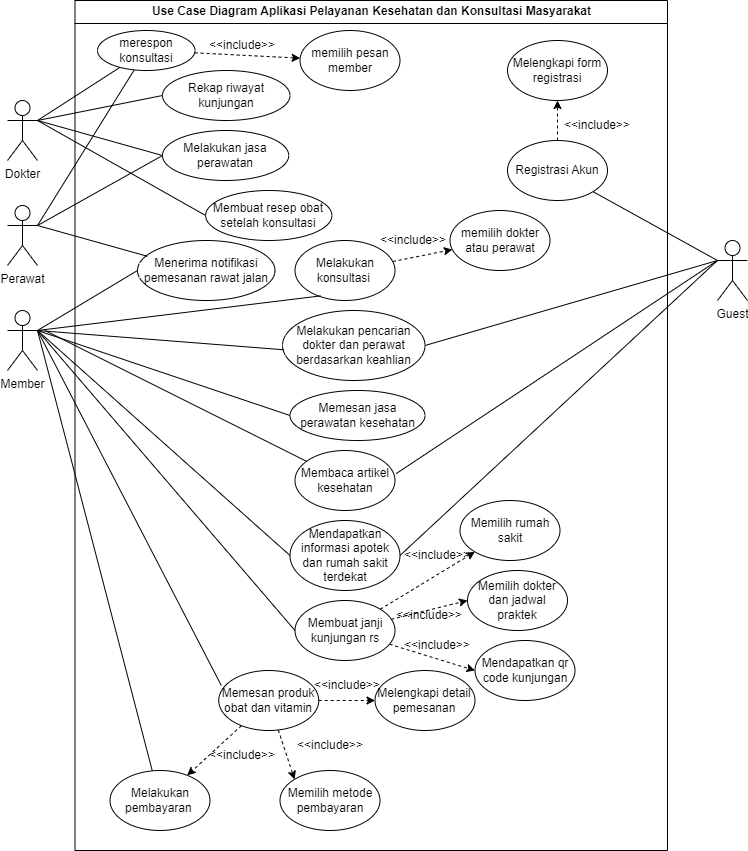

The diagram above was exported from draw.io. Its source (the exported page's mxGraphModel, read from the mxfile embedded in the PNG):
<mxGraphModel dx="1091" dy="-1554" grid="1" gridSize="10" guides="1" tooltips="1" connect="1" arrows="1" fold="1" page="1" pageScale="1" pageWidth="850" pageHeight="1100" math="0" shadow="0">
  <root>
    <mxCell id="0" />
    <mxCell id="1" parent="0" />
    <mxCell id="FYov83O6Qrbh_qYwmv2M-1" value="Use Case Diagram Aplikasi Pelayanan Kesehatan dan Konsultasi Masyarakat" style="swimlane;whiteSpace=wrap;html=1;" parent="1" vertex="1">
      <mxGeometry x="197.5" y="2220" width="592.5" height="850" as="geometry" />
    </mxCell>
    <mxCell id="FYov83O6Qrbh_qYwmv2M-2" style="rounded=0;orthogonalLoop=1;jettySize=auto;html=1;dashed=1;" parent="FYov83O6Qrbh_qYwmv2M-1" source="FYov83O6Qrbh_qYwmv2M-4" target="FYov83O6Qrbh_qYwmv2M-5" edge="1">
      <mxGeometry relative="1" as="geometry" />
    </mxCell>
    <mxCell id="FYov83O6Qrbh_qYwmv2M-4" value="Registrasi Akun" style="ellipse;whiteSpace=wrap;html=1;" parent="FYov83O6Qrbh_qYwmv2M-1" vertex="1">
      <mxGeometry x="432.5" y="140" width="100" height="60" as="geometry" />
    </mxCell>
    <mxCell id="FYov83O6Qrbh_qYwmv2M-5" value="Melengkapi form registrasi" style="ellipse;whiteSpace=wrap;html=1;" parent="FYov83O6Qrbh_qYwmv2M-1" vertex="1">
      <mxGeometry x="432.5" y="40" width="100" height="60" as="geometry" />
    </mxCell>
    <mxCell id="FYov83O6Qrbh_qYwmv2M-8" value="&amp;lt;&amp;lt;include&amp;gt;&amp;gt;" style="text;html=1;strokeColor=none;fillColor=none;align=center;verticalAlign=middle;whiteSpace=wrap;rounded=0;" parent="FYov83O6Qrbh_qYwmv2M-1" vertex="1">
      <mxGeometry x="492.5" y="110" width="60" height="30" as="geometry" />
    </mxCell>
    <mxCell id="FYov83O6Qrbh_qYwmv2M-33" value="Rekap riwayat kunjungan" style="ellipse;whiteSpace=wrap;html=1;fillColor=default;strokeColor=default;" parent="FYov83O6Qrbh_qYwmv2M-1" vertex="1">
      <mxGeometry x="87.5" y="70" width="127.5" height="50" as="geometry" />
    </mxCell>
    <mxCell id="FYov83O6Qrbh_qYwmv2M-34" value="Membaca artikel kesehatan" style="ellipse;whiteSpace=wrap;html=1;" parent="FYov83O6Qrbh_qYwmv2M-1" vertex="1">
      <mxGeometry x="220" y="450" width="100" height="60" as="geometry" />
    </mxCell>
    <mxCell id="FYov83O6Qrbh_qYwmv2M-35" value="Mendapatkan informasi apotek dan rumah sakit terdekat" style="ellipse;whiteSpace=wrap;html=1;" parent="FYov83O6Qrbh_qYwmv2M-1" vertex="1">
      <mxGeometry x="215" y="520" width="110" height="70" as="geometry" />
    </mxCell>
    <mxCell id="FYov83O6Qrbh_qYwmv2M-36" style="rounded=0;orthogonalLoop=1;jettySize=auto;html=1;dashed=1;" parent="FYov83O6Qrbh_qYwmv2M-1" source="FYov83O6Qrbh_qYwmv2M-39" target="FYov83O6Qrbh_qYwmv2M-40" edge="1">
      <mxGeometry relative="1" as="geometry" />
    </mxCell>
    <mxCell id="FYov83O6Qrbh_qYwmv2M-37" style="rounded=0;orthogonalLoop=1;jettySize=auto;html=1;entryX=0;entryY=0.5;entryDx=0;entryDy=0;dashed=1;" parent="FYov83O6Qrbh_qYwmv2M-1" source="FYov83O6Qrbh_qYwmv2M-39" target="FYov83O6Qrbh_qYwmv2M-41" edge="1">
      <mxGeometry relative="1" as="geometry" />
    </mxCell>
    <mxCell id="KdJoEg8z0QYHcAPWI05V-2" style="rounded=0;orthogonalLoop=1;jettySize=auto;html=1;entryX=0;entryY=0.5;entryDx=0;entryDy=0;endArrow=classic;endFill=1;dashed=1;" edge="1" parent="FYov83O6Qrbh_qYwmv2M-1" source="FYov83O6Qrbh_qYwmv2M-39" target="KdJoEg8z0QYHcAPWI05V-1">
      <mxGeometry relative="1" as="geometry" />
    </mxCell>
    <mxCell id="FYov83O6Qrbh_qYwmv2M-39" value="Membuat janji&lt;br&gt;kunjungan rs" style="ellipse;whiteSpace=wrap;html=1;" parent="FYov83O6Qrbh_qYwmv2M-1" vertex="1">
      <mxGeometry x="220" y="600" width="100" height="60" as="geometry" />
    </mxCell>
    <mxCell id="FYov83O6Qrbh_qYwmv2M-40" value="Memilih rumah sakit" style="ellipse;whiteSpace=wrap;html=1;" parent="FYov83O6Qrbh_qYwmv2M-1" vertex="1">
      <mxGeometry x="385" y="500" width="100" height="60" as="geometry" />
    </mxCell>
    <mxCell id="FYov83O6Qrbh_qYwmv2M-41" value="Memilih dokter dan jadwal praktek" style="ellipse;whiteSpace=wrap;html=1;" parent="FYov83O6Qrbh_qYwmv2M-1" vertex="1">
      <mxGeometry x="392.5" y="570" width="100" height="60" as="geometry" />
    </mxCell>
    <mxCell id="FYov83O6Qrbh_qYwmv2M-42" value="&amp;lt;&amp;lt;include&amp;gt;&amp;gt;" style="text;html=1;strokeColor=none;fillColor=none;align=center;verticalAlign=middle;whiteSpace=wrap;rounded=0;" parent="FYov83O6Qrbh_qYwmv2M-1" vertex="1">
      <mxGeometry x="332.5" y="540" width="60" height="30" as="geometry" />
    </mxCell>
    <mxCell id="FYov83O6Qrbh_qYwmv2M-43" value="&amp;lt;&amp;lt;include&amp;gt;&amp;gt;" style="text;html=1;strokeColor=none;fillColor=none;align=center;verticalAlign=middle;whiteSpace=wrap;rounded=0;" parent="FYov83O6Qrbh_qYwmv2M-1" vertex="1">
      <mxGeometry x="325" y="600" width="60" height="30" as="geometry" />
    </mxCell>
    <mxCell id="FYov83O6Qrbh_qYwmv2M-46" value="" style="edgeStyle=orthogonalEdgeStyle;rounded=0;orthogonalLoop=1;jettySize=auto;html=1;dashed=1;" parent="FYov83O6Qrbh_qYwmv2M-1" source="FYov83O6Qrbh_qYwmv2M-49" target="FYov83O6Qrbh_qYwmv2M-50" edge="1">
      <mxGeometry relative="1" as="geometry" />
    </mxCell>
    <mxCell id="FYov83O6Qrbh_qYwmv2M-47" style="rounded=0;orthogonalLoop=1;jettySize=auto;html=1;entryX=0;entryY=0;entryDx=0;entryDy=0;dashed=1;" parent="FYov83O6Qrbh_qYwmv2M-1" source="FYov83O6Qrbh_qYwmv2M-49" target="FYov83O6Qrbh_qYwmv2M-51" edge="1">
      <mxGeometry relative="1" as="geometry" />
    </mxCell>
    <mxCell id="FYov83O6Qrbh_qYwmv2M-48" style="rounded=0;orthogonalLoop=1;jettySize=auto;html=1;dashed=1;" parent="FYov83O6Qrbh_qYwmv2M-1" source="FYov83O6Qrbh_qYwmv2M-49" target="FYov83O6Qrbh_qYwmv2M-54" edge="1">
      <mxGeometry relative="1" as="geometry" />
    </mxCell>
    <mxCell id="FYov83O6Qrbh_qYwmv2M-49" value="Memesan produk obat dan vitamin" style="ellipse;whiteSpace=wrap;html=1;fillColor=default;strokeColor=default;" parent="FYov83O6Qrbh_qYwmv2M-1" vertex="1">
      <mxGeometry x="143.75" y="670" width="100" height="60" as="geometry" />
    </mxCell>
    <mxCell id="FYov83O6Qrbh_qYwmv2M-50" value="Melengkapi detail pemesanan" style="ellipse;whiteSpace=wrap;html=1;" parent="FYov83O6Qrbh_qYwmv2M-1" vertex="1">
      <mxGeometry x="300" y="670" width="100" height="60" as="geometry" />
    </mxCell>
    <mxCell id="FYov83O6Qrbh_qYwmv2M-51" value="Memilih metode pembayaran" style="ellipse;whiteSpace=wrap;html=1;" parent="FYov83O6Qrbh_qYwmv2M-1" vertex="1">
      <mxGeometry x="205" y="770" width="100" height="60" as="geometry" />
    </mxCell>
    <mxCell id="FYov83O6Qrbh_qYwmv2M-52" value="&amp;lt;&amp;lt;include&amp;gt;&amp;gt;" style="text;html=1;strokeColor=none;fillColor=none;align=center;verticalAlign=middle;whiteSpace=wrap;rounded=0;" parent="FYov83O6Qrbh_qYwmv2M-1" vertex="1">
      <mxGeometry x="137.5" y="740" width="60" height="30" as="geometry" />
    </mxCell>
    <mxCell id="FYov83O6Qrbh_qYwmv2M-53" value="&amp;lt;&amp;lt;include&amp;gt;&amp;gt;" style="text;html=1;strokeColor=none;fillColor=none;align=center;verticalAlign=middle;whiteSpace=wrap;rounded=0;" parent="FYov83O6Qrbh_qYwmv2M-1" vertex="1">
      <mxGeometry x="225" y="730" width="60" height="30" as="geometry" />
    </mxCell>
    <mxCell id="FYov83O6Qrbh_qYwmv2M-54" value="Melakukan pembayaran&amp;nbsp;" style="ellipse;whiteSpace=wrap;html=1;" parent="FYov83O6Qrbh_qYwmv2M-1" vertex="1">
      <mxGeometry x="35" y="770" width="100" height="60" as="geometry" />
    </mxCell>
    <mxCell id="FYov83O6Qrbh_qYwmv2M-77" value="&amp;lt;&amp;lt;include&amp;gt;&amp;gt;" style="text;html=1;strokeColor=none;fillColor=none;align=center;verticalAlign=middle;whiteSpace=wrap;rounded=0;" parent="FYov83O6Qrbh_qYwmv2M-1" vertex="1">
      <mxGeometry x="242.5" y="670" width="60" height="30" as="geometry" />
    </mxCell>
    <mxCell id="FYov83O6Qrbh_qYwmv2M-86" value="&lt;font style=&quot;font-size: 12px;&quot;&gt;Melakukan pencarian dokter dan perawat berdasarkan keahlian&lt;/font&gt;" style="ellipse;whiteSpace=wrap;html=1;" parent="FYov83O6Qrbh_qYwmv2M-1" vertex="1">
      <mxGeometry x="207.5" y="310" width="142.5" height="70" as="geometry" />
    </mxCell>
    <mxCell id="FYov83O6Qrbh_qYwmv2M-87" value="&lt;font style=&quot;font-size: 12px;&quot;&gt;Memesan jasa perawatan kesehatan&lt;/font&gt;" style="ellipse;whiteSpace=wrap;html=1;" parent="FYov83O6Qrbh_qYwmv2M-1" vertex="1">
      <mxGeometry x="215" y="390" width="135" height="50" as="geometry" />
    </mxCell>
    <mxCell id="FYov83O6Qrbh_qYwmv2M-199" value="" style="edgeStyle=none;rounded=0;orthogonalLoop=1;jettySize=auto;html=1;startArrow=none;startFill=0;endArrow=classic;endFill=1;dashed=1;" parent="FYov83O6Qrbh_qYwmv2M-1" source="FYov83O6Qrbh_qYwmv2M-192" target="FYov83O6Qrbh_qYwmv2M-197" edge="1">
      <mxGeometry relative="1" as="geometry" />
    </mxCell>
    <mxCell id="FYov83O6Qrbh_qYwmv2M-192" value="Melakukan konsultasi&amp;nbsp;" style="ellipse;whiteSpace=wrap;html=1;" parent="FYov83O6Qrbh_qYwmv2M-1" vertex="1">
      <mxGeometry x="220" y="240" width="100" height="60" as="geometry" />
    </mxCell>
    <mxCell id="FYov83O6Qrbh_qYwmv2M-202" style="edgeStyle=none;rounded=0;orthogonalLoop=1;jettySize=auto;html=1;dashed=1;startArrow=none;startFill=0;endArrow=classic;endFill=1;" parent="FYov83O6Qrbh_qYwmv2M-1" source="FYov83O6Qrbh_qYwmv2M-194" target="FYov83O6Qrbh_qYwmv2M-201" edge="1">
      <mxGeometry relative="1" as="geometry" />
    </mxCell>
    <mxCell id="FYov83O6Qrbh_qYwmv2M-194" value="merespon konsultasi" style="ellipse;whiteSpace=wrap;html=1;fillColor=default;strokeColor=default;" parent="FYov83O6Qrbh_qYwmv2M-1" vertex="1">
      <mxGeometry x="22.5" y="30" width="97.5" height="40" as="geometry" />
    </mxCell>
    <mxCell id="FYov83O6Qrbh_qYwmv2M-197" value="memilih dokter&lt;br&gt;atau perawat" style="ellipse;whiteSpace=wrap;html=1;" parent="FYov83O6Qrbh_qYwmv2M-1" vertex="1">
      <mxGeometry x="375" y="210" width="100" height="60" as="geometry" />
    </mxCell>
    <mxCell id="FYov83O6Qrbh_qYwmv2M-198" style="edgeStyle=none;rounded=0;orthogonalLoop=1;jettySize=auto;html=1;exitX=0.5;exitY=0;exitDx=0;exitDy=0;startArrow=none;startFill=0;endArrow=none;endFill=0;" parent="FYov83O6Qrbh_qYwmv2M-1" source="FYov83O6Qrbh_qYwmv2M-192" target="FYov83O6Qrbh_qYwmv2M-192" edge="1">
      <mxGeometry relative="1" as="geometry" />
    </mxCell>
    <mxCell id="FYov83O6Qrbh_qYwmv2M-200" value="&amp;lt;&amp;lt;include&amp;gt;&amp;gt;" style="text;html=1;strokeColor=none;fillColor=none;align=center;verticalAlign=middle;whiteSpace=wrap;rounded=0;" parent="FYov83O6Qrbh_qYwmv2M-1" vertex="1">
      <mxGeometry x="315" y="225" width="47.5" height="30" as="geometry" />
    </mxCell>
    <mxCell id="FYov83O6Qrbh_qYwmv2M-201" value="memilih pesan member" style="ellipse;whiteSpace=wrap;html=1;" parent="FYov83O6Qrbh_qYwmv2M-1" vertex="1">
      <mxGeometry x="225" y="30" width="100" height="60" as="geometry" />
    </mxCell>
    <mxCell id="FYov83O6Qrbh_qYwmv2M-203" value="&amp;lt;&amp;lt;include&amp;gt;&amp;gt;" style="text;html=1;strokeColor=none;fillColor=none;align=center;verticalAlign=middle;whiteSpace=wrap;rounded=0;" parent="FYov83O6Qrbh_qYwmv2M-1" vertex="1">
      <mxGeometry x="143.75" y="30" width="47.5" height="30" as="geometry" />
    </mxCell>
    <mxCell id="ZeCUqsGxBGgo8CXw-VUg-1" value="Melakukan jasa perawatan" style="ellipse;whiteSpace=wrap;html=1;fillColor=default;strokeColor=default;" parent="FYov83O6Qrbh_qYwmv2M-1" vertex="1">
      <mxGeometry x="87.5" y="130" width="126.25" height="50" as="geometry" />
    </mxCell>
    <mxCell id="ZeCUqsGxBGgo8CXw-VUg-5" value="Menerima notifikasi pemesanan rawat jalan" style="ellipse;whiteSpace=wrap;html=1;fillColor=default;strokeColor=default;" parent="FYov83O6Qrbh_qYwmv2M-1" vertex="1">
      <mxGeometry x="62.5" y="240" width="137.5" height="60" as="geometry" />
    </mxCell>
    <mxCell id="5GG8HwsSgDSnO_9piChJ-3" value="Membuat resep obat&lt;br&gt;setelah konsultasi" style="ellipse;whiteSpace=wrap;html=1;fillColor=default;strokeColor=default;" parent="FYov83O6Qrbh_qYwmv2M-1" vertex="1">
      <mxGeometry x="130.63" y="190" width="126.25" height="50" as="geometry" />
    </mxCell>
    <mxCell id="KdJoEg8z0QYHcAPWI05V-1" value="Mendapatkan qr code kunjungan" style="ellipse;whiteSpace=wrap;html=1;" vertex="1" parent="FYov83O6Qrbh_qYwmv2M-1">
      <mxGeometry x="400" y="640" width="100" height="60" as="geometry" />
    </mxCell>
    <mxCell id="KdJoEg8z0QYHcAPWI05V-3" value="&amp;lt;&amp;lt;include&amp;gt;&amp;gt;" style="text;html=1;strokeColor=none;fillColor=none;align=center;verticalAlign=middle;whiteSpace=wrap;rounded=0;" vertex="1" parent="FYov83O6Qrbh_qYwmv2M-1">
      <mxGeometry x="332.5" y="630" width="60" height="30" as="geometry" />
    </mxCell>
    <mxCell id="FYov83O6Qrbh_qYwmv2M-101" style="rounded=0;orthogonalLoop=1;jettySize=auto;html=1;entryX=0;entryY=0.5;entryDx=0;entryDy=0;exitX=1;exitY=0.3333333333333333;exitDx=0;exitDy=0;exitPerimeter=0;endArrow=none;endFill=0;" parent="1" source="FYov83O6Qrbh_qYwmv2M-102" target="FYov83O6Qrbh_qYwmv2M-33" edge="1">
      <mxGeometry relative="1" as="geometry">
        <mxPoint x="157.5" y="2445" as="sourcePoint" />
      </mxGeometry>
    </mxCell>
    <mxCell id="FYov83O6Qrbh_qYwmv2M-195" style="edgeStyle=none;rounded=0;orthogonalLoop=1;jettySize=auto;html=1;startArrow=none;startFill=0;endArrow=none;endFill=0;exitX=1;exitY=0.3333333333333333;exitDx=0;exitDy=0;exitPerimeter=0;" parent="1" source="FYov83O6Qrbh_qYwmv2M-102" target="FYov83O6Qrbh_qYwmv2M-194" edge="1">
      <mxGeometry relative="1" as="geometry" />
    </mxCell>
    <mxCell id="ZeCUqsGxBGgo8CXw-VUg-2" style="rounded=0;orthogonalLoop=1;jettySize=auto;html=1;entryX=0;entryY=0.5;entryDx=0;entryDy=0;endArrow=none;endFill=0;" parent="1" target="ZeCUqsGxBGgo8CXw-VUg-1" edge="1">
      <mxGeometry relative="1" as="geometry">
        <mxPoint x="160" y="2340" as="sourcePoint" />
      </mxGeometry>
    </mxCell>
    <mxCell id="5GG8HwsSgDSnO_9piChJ-4" style="rounded=0;orthogonalLoop=1;jettySize=auto;html=1;exitX=1;exitY=0.333;exitDx=0;exitDy=0;exitPerimeter=0;startArrow=none;startFill=0;endArrow=none;endFill=0;entryX=0;entryY=0.5;entryDx=0;entryDy=0;" parent="1" source="FYov83O6Qrbh_qYwmv2M-102" target="5GG8HwsSgDSnO_9piChJ-3" edge="1">
      <mxGeometry relative="1" as="geometry">
        <mxPoint x="290" y="2440" as="targetPoint" />
      </mxGeometry>
    </mxCell>
    <mxCell id="FYov83O6Qrbh_qYwmv2M-102" value="Dokter" style="shape=umlActor;verticalLabelPosition=bottom;verticalAlign=top;html=1;outlineConnect=0;" parent="1" vertex="1">
      <mxGeometry x="130" y="2320" width="30" height="60" as="geometry" />
    </mxCell>
    <mxCell id="FYov83O6Qrbh_qYwmv2M-196" style="edgeStyle=none;rounded=0;orthogonalLoop=1;jettySize=auto;html=1;startArrow=none;startFill=0;endArrow=none;endFill=0;exitX=1;exitY=0.3333333333333333;exitDx=0;exitDy=0;exitPerimeter=0;" parent="1" source="FYov83O6Qrbh_qYwmv2M-104" target="FYov83O6Qrbh_qYwmv2M-194" edge="1">
      <mxGeometry relative="1" as="geometry">
        <mxPoint x="160" y="2450" as="sourcePoint" />
      </mxGeometry>
    </mxCell>
    <mxCell id="ZeCUqsGxBGgo8CXw-VUg-3" style="edgeStyle=none;rounded=0;orthogonalLoop=1;jettySize=auto;html=1;entryX=0;entryY=0.5;entryDx=0;entryDy=0;endArrow=none;endFill=0;exitX=1;exitY=0.3333333333333333;exitDx=0;exitDy=0;exitPerimeter=0;" parent="1" source="FYov83O6Qrbh_qYwmv2M-104" target="ZeCUqsGxBGgo8CXw-VUg-1" edge="1">
      <mxGeometry relative="1" as="geometry" />
    </mxCell>
    <mxCell id="ZeCUqsGxBGgo8CXw-VUg-6" style="edgeStyle=none;rounded=0;orthogonalLoop=1;jettySize=auto;html=1;entryX=0.072;entryY=0.263;entryDx=0;entryDy=0;endArrow=none;endFill=0;entryPerimeter=0;exitX=1;exitY=0.3333333333333333;exitDx=0;exitDy=0;exitPerimeter=0;" parent="1" source="FYov83O6Qrbh_qYwmv2M-104" target="ZeCUqsGxBGgo8CXw-VUg-5" edge="1">
      <mxGeometry relative="1" as="geometry">
        <mxPoint x="160" y="2450" as="sourcePoint" />
        <Array as="points" />
      </mxGeometry>
    </mxCell>
    <mxCell id="FYov83O6Qrbh_qYwmv2M-104" value="Perawat" style="shape=umlActor;verticalLabelPosition=bottom;verticalAlign=top;html=1;outlineConnect=0;" parent="1" vertex="1">
      <mxGeometry x="130" y="2425" width="30" height="60" as="geometry" />
    </mxCell>
    <mxCell id="FYov83O6Qrbh_qYwmv2M-105" style="rounded=0;orthogonalLoop=1;jettySize=auto;html=1;endArrow=none;endFill=0;" parent="1" target="FYov83O6Qrbh_qYwmv2M-34" edge="1">
      <mxGeometry relative="1" as="geometry">
        <mxPoint x="167.5" y="2550" as="sourcePoint" />
      </mxGeometry>
    </mxCell>
    <mxCell id="FYov83O6Qrbh_qYwmv2M-106" style="rounded=0;orthogonalLoop=1;jettySize=auto;html=1;entryX=0;entryY=0.5;entryDx=0;entryDy=0;exitX=1;exitY=0.3333333333333333;exitDx=0;exitDy=0;exitPerimeter=0;endArrow=none;endFill=0;" parent="1" source="FYov83O6Qrbh_qYwmv2M-113" target="FYov83O6Qrbh_qYwmv2M-35" edge="1">
      <mxGeometry relative="1" as="geometry" />
    </mxCell>
    <mxCell id="FYov83O6Qrbh_qYwmv2M-107" style="rounded=0;orthogonalLoop=1;jettySize=auto;html=1;entryX=0;entryY=0.5;entryDx=0;entryDy=0;exitX=1;exitY=0.3333333333333333;exitDx=0;exitDy=0;exitPerimeter=0;endArrow=none;endFill=0;" parent="1" source="FYov83O6Qrbh_qYwmv2M-113" target="FYov83O6Qrbh_qYwmv2M-39" edge="1">
      <mxGeometry relative="1" as="geometry" />
    </mxCell>
    <mxCell id="FYov83O6Qrbh_qYwmv2M-109" style="rounded=0;orthogonalLoop=1;jettySize=auto;html=1;entryX=0.025;entryY=0.249;entryDx=0;entryDy=0;entryPerimeter=0;exitX=1;exitY=0.3333333333333333;exitDx=0;exitDy=0;exitPerimeter=0;endArrow=none;endFill=0;" parent="1" source="FYov83O6Qrbh_qYwmv2M-113" target="FYov83O6Qrbh_qYwmv2M-49" edge="1">
      <mxGeometry relative="1" as="geometry">
        <mxPoint x="157.5" y="2590" as="sourcePoint" />
      </mxGeometry>
    </mxCell>
    <mxCell id="FYov83O6Qrbh_qYwmv2M-110" style="rounded=0;orthogonalLoop=1;jettySize=auto;html=1;exitX=1;exitY=0.3333333333333333;exitDx=0;exitDy=0;exitPerimeter=0;endArrow=none;endFill=0;" parent="1" source="FYov83O6Qrbh_qYwmv2M-113" target="FYov83O6Qrbh_qYwmv2M-54" edge="1">
      <mxGeometry relative="1" as="geometry" />
    </mxCell>
    <mxCell id="FYov83O6Qrbh_qYwmv2M-111" style="rounded=0;orthogonalLoop=1;jettySize=auto;html=1;entryX=0.009;entryY=0.561;entryDx=0;entryDy=0;entryPerimeter=0;exitX=1;exitY=0.3333333333333333;exitDx=0;exitDy=0;exitPerimeter=0;endArrow=none;endFill=0;" parent="1" source="FYov83O6Qrbh_qYwmv2M-113" target="FYov83O6Qrbh_qYwmv2M-86" edge="1">
      <mxGeometry relative="1" as="geometry">
        <mxPoint x="430" y="2660" as="targetPoint" />
      </mxGeometry>
    </mxCell>
    <mxCell id="FYov83O6Qrbh_qYwmv2M-112" style="rounded=0;orthogonalLoop=1;jettySize=auto;html=1;entryX=0;entryY=0.5;entryDx=0;entryDy=0;exitX=1;exitY=0.3333333333333333;exitDx=0;exitDy=0;exitPerimeter=0;endArrow=none;endFill=0;" parent="1" source="FYov83O6Qrbh_qYwmv2M-113" target="FYov83O6Qrbh_qYwmv2M-87" edge="1">
      <mxGeometry relative="1" as="geometry" />
    </mxCell>
    <mxCell id="FYov83O6Qrbh_qYwmv2M-193" style="rounded=0;orthogonalLoop=1;jettySize=auto;html=1;entryX=0.257;entryY=0.923;entryDx=0;entryDy=0;startArrow=none;startFill=0;endArrow=none;endFill=0;entryPerimeter=0;" parent="1" target="FYov83O6Qrbh_qYwmv2M-192" edge="1">
      <mxGeometry relative="1" as="geometry">
        <mxPoint x="160" y="2550" as="sourcePoint" />
      </mxGeometry>
    </mxCell>
    <mxCell id="ZeCUqsGxBGgo8CXw-VUg-8" style="edgeStyle=none;rounded=0;orthogonalLoop=1;jettySize=auto;html=1;entryX=0;entryY=0.5;entryDx=0;entryDy=0;endArrow=none;endFill=0;" parent="1" target="ZeCUqsGxBGgo8CXw-VUg-5" edge="1">
      <mxGeometry relative="1" as="geometry">
        <mxPoint x="160" y="2550" as="sourcePoint" />
      </mxGeometry>
    </mxCell>
    <mxCell id="FYov83O6Qrbh_qYwmv2M-113" value="Member" style="shape=umlActor;verticalLabelPosition=bottom;verticalAlign=top;html=1;outlineConnect=0;" parent="1" vertex="1">
      <mxGeometry x="130" y="2530" width="30" height="60" as="geometry" />
    </mxCell>
    <mxCell id="FYov83O6Qrbh_qYwmv2M-114" style="rounded=0;orthogonalLoop=1;jettySize=auto;html=1;entryX=1.012;entryY=0.385;entryDx=0;entryDy=0;entryPerimeter=0;exitX=0;exitY=0.3333333333333333;exitDx=0;exitDy=0;exitPerimeter=0;endArrow=none;endFill=0;" parent="1" source="FYov83O6Qrbh_qYwmv2M-119" target="FYov83O6Qrbh_qYwmv2M-34" edge="1">
      <mxGeometry relative="1" as="geometry">
        <mxPoint x="870" y="2880" as="sourcePoint" />
        <mxPoint x="460" y="2880" as="targetPoint" />
        <Array as="points" />
      </mxGeometry>
    </mxCell>
    <mxCell id="FYov83O6Qrbh_qYwmv2M-115" style="rounded=0;orthogonalLoop=1;jettySize=auto;html=1;entryX=1;entryY=0.5;entryDx=0;entryDy=0;exitX=0;exitY=0.3333333333333333;exitDx=0;exitDy=0;exitPerimeter=0;endArrow=none;endFill=0;" parent="1" source="FYov83O6Qrbh_qYwmv2M-119" target="FYov83O6Qrbh_qYwmv2M-35" edge="1">
      <mxGeometry relative="1" as="geometry" />
    </mxCell>
    <mxCell id="FYov83O6Qrbh_qYwmv2M-116" style="rounded=0;orthogonalLoop=1;jettySize=auto;html=1;entryX=1;entryY=0.5;entryDx=0;entryDy=0;endArrow=none;endFill=0;" parent="1" target="FYov83O6Qrbh_qYwmv2M-86" edge="1">
      <mxGeometry relative="1" as="geometry">
        <mxPoint x="840" y="2480" as="sourcePoint" />
      </mxGeometry>
    </mxCell>
    <mxCell id="FYov83O6Qrbh_qYwmv2M-118" style="edgeStyle=none;rounded=0;orthogonalLoop=1;jettySize=auto;html=1;entryX=1;entryY=1;entryDx=0;entryDy=0;endArrow=none;endFill=0;" parent="1" target="FYov83O6Qrbh_qYwmv2M-4" edge="1">
      <mxGeometry relative="1" as="geometry">
        <mxPoint x="840" y="2480" as="sourcePoint" />
      </mxGeometry>
    </mxCell>
    <mxCell id="FYov83O6Qrbh_qYwmv2M-119" value="Guest" style="shape=umlActor;verticalLabelPosition=bottom;verticalAlign=top;html=1;outlineConnect=0;" parent="1" vertex="1">
      <mxGeometry x="840" y="2460" width="30" height="60" as="geometry" />
    </mxCell>
  </root>
</mxGraphModel>